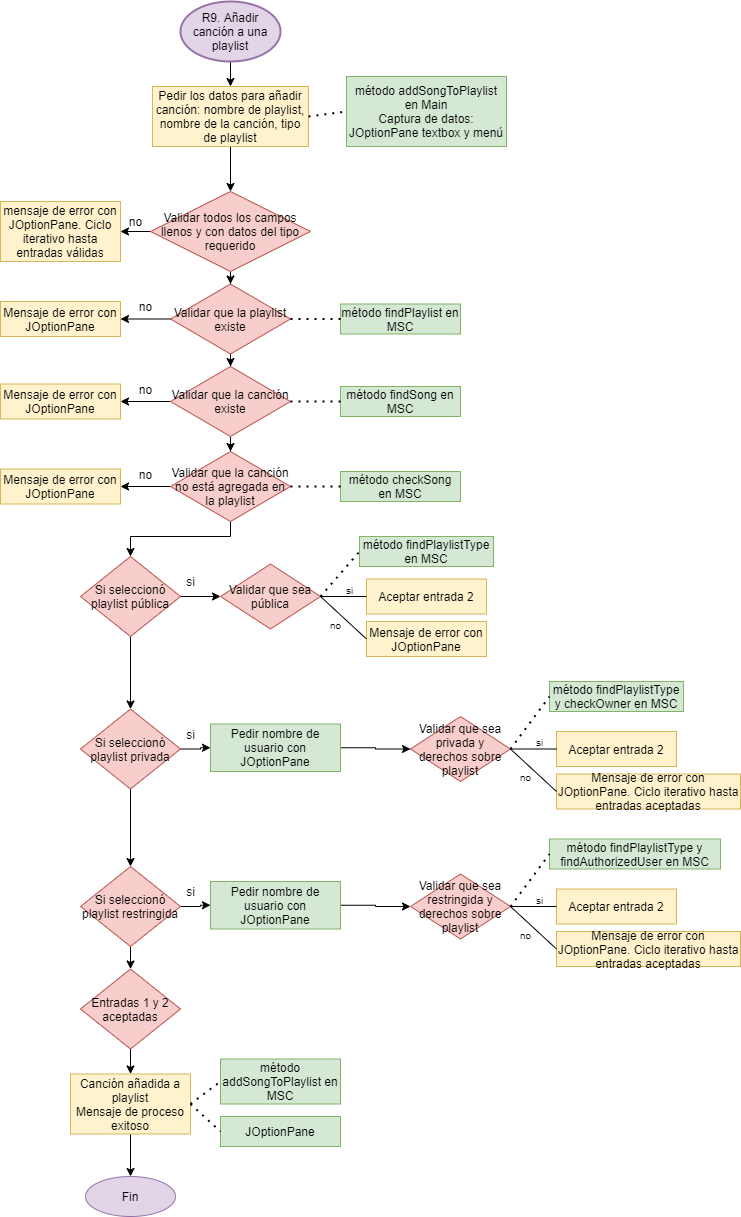

The diagram above was exported from draw.io. Its source (the exported page's mxGraphModel, read from the mxfile embedded in the PNG):
<mxGraphModel dx="2997" dy="1088" grid="1" gridSize="10" guides="1" tooltips="1" connect="1" arrows="1" fold="1" page="1" pageScale="1" pageWidth="827" pageHeight="1169" math="0" shadow="0">
  <root>
    <mxCell id="0" />
    <mxCell id="1" parent="0" />
    <mxCell id="2" style="edgeStyle=orthogonalEdgeStyle;rounded=0;orthogonalLoop=1;jettySize=auto;html=1;entryX=0.5;entryY=0;entryDx=0;entryDy=0;entryPerimeter=0;" edge="1" source="3" target="5" parent="1">
      <mxGeometry relative="1" as="geometry">
        <mxPoint x="1790" y="180" as="targetPoint" />
      </mxGeometry>
    </mxCell>
    <mxCell id="3" value="R9. Añadir canción a una playlist" style="strokeWidth=2;html=1;shape=mxgraph.flowchart.start_1;whiteSpace=wrap;fillColor=#e1d5e7;strokeColor=#9673a6;" vertex="1" parent="1">
      <mxGeometry x="1740" y="80" width="100" height="60" as="geometry" />
    </mxCell>
    <mxCell id="4" value="" style="edgeStyle=orthogonalEdgeStyle;rounded=0;orthogonalLoop=1;jettySize=auto;html=1;startArrow=none;startFill=0;fontSize=10;entryX=0.5;entryY=0;entryDx=0;entryDy=0;" edge="1" source="5" target="10" parent="1">
      <mxGeometry relative="1" as="geometry">
        <mxPoint x="1790.0000000000005" y="257.5" as="targetPoint" />
      </mxGeometry>
    </mxCell>
    <mxCell id="5" value="Pedir los datos para añadir canción: nombre de playlist, nombre de la canción, tipo de playlist" style="rounded=0;whiteSpace=wrap;html=1;fillColor=#fff2cc;strokeColor=#d6b656;" vertex="1" parent="1">
      <mxGeometry x="1712" y="165" width="156" height="60" as="geometry" />
    </mxCell>
    <mxCell id="6" value="" style="endArrow=none;dashed=1;html=1;dashPattern=1 3;strokeWidth=2;exitX=1;exitY=0.5;exitDx=0;exitDy=0;entryX=0;entryY=0.5;entryDx=0;entryDy=0;" edge="1" source="5" target="7" parent="1">
      <mxGeometry width="50" height="50" relative="1" as="geometry">
        <mxPoint x="2026" y="245" as="sourcePoint" />
        <mxPoint x="1926" y="195" as="targetPoint" />
      </mxGeometry>
    </mxCell>
    <mxCell id="7" value="método addSongToPlaylist en Main&lt;br&gt;Captura de datos: JOptionPane textbox y menú" style="rounded=0;whiteSpace=wrap;html=1;fillColor=#d5e8d4;strokeColor=#82b366;" vertex="1" parent="1">
      <mxGeometry x="1906" y="155" width="160" height="70" as="geometry" />
    </mxCell>
    <mxCell id="8" value="" style="edgeStyle=orthogonalEdgeStyle;rounded=0;orthogonalLoop=1;jettySize=auto;html=1;" edge="1" source="10" target="11" parent="1">
      <mxGeometry relative="1" as="geometry" />
    </mxCell>
    <mxCell id="9" value="" style="edgeStyle=orthogonalEdgeStyle;rounded=0;orthogonalLoop=1;jettySize=auto;html=1;startArrow=none;startFill=0;fontSize=10;" edge="1" source="10" target="23" parent="1">
      <mxGeometry relative="1" as="geometry" />
    </mxCell>
    <mxCell id="10" value="Validar todos los campos llenos y con datos del tipo requerido" style="rhombus;whiteSpace=wrap;html=1;fillColor=#f8cecc;strokeColor=#b85450;" vertex="1" parent="1">
      <mxGeometry x="1710" y="270" width="160" height="80" as="geometry" />
    </mxCell>
    <mxCell id="11" value="mensaje de error con JOptionPane. Ciclo iterativo hasta entradas válidas" style="whiteSpace=wrap;html=1;strokeColor=#d6b656;fillColor=#fff2cc;" vertex="1" parent="1">
      <mxGeometry x="1560" y="280" width="120" height="60" as="geometry" />
    </mxCell>
    <mxCell id="12" value="no" style="text;html=1;align=center;verticalAlign=middle;resizable=0;points=[];autosize=1;" vertex="1" parent="1">
      <mxGeometry x="1680" y="290" width="30" height="20" as="geometry" />
    </mxCell>
    <mxCell id="13" value="" style="edgeStyle=orthogonalEdgeStyle;rounded=0;orthogonalLoop=1;jettySize=auto;html=1;" edge="1" source="14" target="19" parent="1">
      <mxGeometry relative="1" as="geometry" />
    </mxCell>
    <mxCell id="14" value="Canción añadida a playlist&lt;br&gt;Mensaje de proceso exitoso" style="whiteSpace=wrap;html=1;strokeColor=#d6b656;fillColor=#fff2cc;" vertex="1" parent="1">
      <mxGeometry x="1630" y="1152.5" width="120" height="60" as="geometry" />
    </mxCell>
    <mxCell id="15" value="" style="endArrow=none;dashed=1;html=1;dashPattern=1 3;strokeWidth=2;exitX=1;exitY=0.5;exitDx=0;exitDy=0;entryX=0;entryY=0.5;entryDx=0;entryDy=0;" edge="1" source="14" target="16" parent="1">
      <mxGeometry width="50" height="50" relative="1" as="geometry">
        <mxPoint x="1720" y="1142.5" as="sourcePoint" />
        <mxPoint x="1820" y="1182.5" as="targetPoint" />
      </mxGeometry>
    </mxCell>
    <mxCell id="16" value="método addSongToPlaylist en MSC" style="rounded=0;whiteSpace=wrap;html=1;fillColor=#d5e8d4;strokeColor=#82b366;" vertex="1" parent="1">
      <mxGeometry x="1780" y="1137.5" width="120" height="45" as="geometry" />
    </mxCell>
    <mxCell id="17" value="JOptionPane" style="rounded=0;whiteSpace=wrap;html=1;fillColor=#d5e8d4;strokeColor=#82b366;" vertex="1" parent="1">
      <mxGeometry x="1780" y="1195" width="120" height="30" as="geometry" />
    </mxCell>
    <mxCell id="18" value="" style="endArrow=none;dashed=1;html=1;dashPattern=1 3;strokeWidth=2;exitX=1;exitY=0.5;exitDx=0;exitDy=0;entryX=0;entryY=0.5;entryDx=0;entryDy=0;" edge="1" source="14" target="17" parent="1">
      <mxGeometry width="50" height="50" relative="1" as="geometry">
        <mxPoint x="1760" y="1192.5" as="sourcePoint" />
        <mxPoint x="1834" y="1177.5" as="targetPoint" />
      </mxGeometry>
    </mxCell>
    <mxCell id="19" value="Fin" style="ellipse;whiteSpace=wrap;html=1;strokeColor=#9673a6;fillColor=#e1d5e7;" vertex="1" parent="1">
      <mxGeometry x="1645" y="1255" width="90" height="40" as="geometry" />
    </mxCell>
    <mxCell id="20" value="método findPlaylist en MSC" style="rounded=0;whiteSpace=wrap;html=1;fillColor=#d5e8d4;strokeColor=#82b366;" vertex="1" parent="1">
      <mxGeometry x="1900" y="382.5" width="120" height="30" as="geometry" />
    </mxCell>
    <mxCell id="21" style="edgeStyle=orthogonalEdgeStyle;rounded=0;orthogonalLoop=1;jettySize=auto;html=1;exitX=0;exitY=0.5;exitDx=0;exitDy=0;entryX=1;entryY=0.5;entryDx=0;entryDy=0;" edge="1" source="23" target="25" parent="1">
      <mxGeometry relative="1" as="geometry">
        <mxPoint x="1690" y="377.5" as="targetPoint" />
      </mxGeometry>
    </mxCell>
    <mxCell id="22" value="" style="edgeStyle=orthogonalEdgeStyle;rounded=0;orthogonalLoop=1;jettySize=auto;html=1;startArrow=none;startFill=0;fontSize=12;" edge="1" source="23" target="30" parent="1">
      <mxGeometry relative="1" as="geometry" />
    </mxCell>
    <mxCell id="23" value="&lt;span&gt;Validar que la playlist existe&lt;/span&gt;" style="rhombus;whiteSpace=wrap;html=1;fillColor=#f8cecc;strokeColor=#b85450;" vertex="1" parent="1">
      <mxGeometry x="1730" y="362.5" width="120" height="70" as="geometry" />
    </mxCell>
    <mxCell id="24" value="" style="endArrow=none;dashed=1;html=1;dashPattern=1 3;strokeWidth=2;exitX=1;exitY=0.5;exitDx=0;exitDy=0;entryX=0;entryY=0.5;entryDx=0;entryDy=0;" edge="1" source="23" target="20" parent="1">
      <mxGeometry width="50" height="50" relative="1" as="geometry">
        <mxPoint x="1900" y="432.5" as="sourcePoint" />
        <mxPoint x="1950" y="382.5" as="targetPoint" />
      </mxGeometry>
    </mxCell>
    <mxCell id="25" value="Mensaje de error con JOptionPane" style="rounded=0;whiteSpace=wrap;html=1;fillColor=#fff2cc;strokeColor=#d6b656;" vertex="1" parent="1">
      <mxGeometry x="1560" y="380" width="120" height="35" as="geometry" />
    </mxCell>
    <mxCell id="26" value="no" style="text;html=1;align=center;verticalAlign=middle;resizable=0;points=[];autosize=1;" vertex="1" parent="1">
      <mxGeometry x="1690" y="375" width="30" height="20" as="geometry" />
    </mxCell>
    <mxCell id="27" value="método findSong en MSC" style="rounded=0;whiteSpace=wrap;html=1;fillColor=#d5e8d4;strokeColor=#82b366;" vertex="1" parent="1">
      <mxGeometry x="1900" y="465" width="120" height="30" as="geometry" />
    </mxCell>
    <mxCell id="28" style="edgeStyle=orthogonalEdgeStyle;rounded=0;orthogonalLoop=1;jettySize=auto;html=1;exitX=0;exitY=0.5;exitDx=0;exitDy=0;entryX=1;entryY=0.5;entryDx=0;entryDy=0;" edge="1" source="30" target="32" parent="1">
      <mxGeometry relative="1" as="geometry">
        <mxPoint x="1690" y="460" as="targetPoint" />
      </mxGeometry>
    </mxCell>
    <mxCell id="29" value="" style="edgeStyle=orthogonalEdgeStyle;rounded=0;orthogonalLoop=1;jettySize=auto;html=1;startArrow=none;startFill=0;fontSize=12;" edge="1" source="30" target="37" parent="1">
      <mxGeometry relative="1" as="geometry" />
    </mxCell>
    <mxCell id="30" value="&lt;span&gt;Validar que la canción existe&lt;/span&gt;" style="rhombus;whiteSpace=wrap;html=1;fillColor=#f8cecc;strokeColor=#b85450;" vertex="1" parent="1">
      <mxGeometry x="1730" y="445" width="120" height="70" as="geometry" />
    </mxCell>
    <mxCell id="31" value="" style="endArrow=none;dashed=1;html=1;dashPattern=1 3;strokeWidth=2;exitX=1;exitY=0.5;exitDx=0;exitDy=0;entryX=0;entryY=0.5;entryDx=0;entryDy=0;" edge="1" source="30" target="27" parent="1">
      <mxGeometry width="50" height="50" relative="1" as="geometry">
        <mxPoint x="1900" y="515" as="sourcePoint" />
        <mxPoint x="1950" y="465" as="targetPoint" />
      </mxGeometry>
    </mxCell>
    <mxCell id="32" value="Mensaje de error con JOptionPane" style="rounded=0;whiteSpace=wrap;html=1;fillColor=#fff2cc;strokeColor=#d6b656;" vertex="1" parent="1">
      <mxGeometry x="1560" y="462.5" width="120" height="35" as="geometry" />
    </mxCell>
    <mxCell id="33" value="no" style="text;html=1;align=center;verticalAlign=middle;resizable=0;points=[];autosize=1;" vertex="1" parent="1">
      <mxGeometry x="1690" y="457.5" width="30" height="20" as="geometry" />
    </mxCell>
    <mxCell id="34" value="método checkSong en MSC" style="rounded=0;whiteSpace=wrap;html=1;fillColor=#d5e8d4;strokeColor=#82b366;" vertex="1" parent="1">
      <mxGeometry x="1900" y="550" width="120" height="30" as="geometry" />
    </mxCell>
    <mxCell id="35" style="edgeStyle=orthogonalEdgeStyle;rounded=0;orthogonalLoop=1;jettySize=auto;html=1;exitX=0;exitY=0.5;exitDx=0;exitDy=0;entryX=1;entryY=0.5;entryDx=0;entryDy=0;" edge="1" source="37" target="39" parent="1">
      <mxGeometry relative="1" as="geometry">
        <mxPoint x="1690" y="545" as="targetPoint" />
      </mxGeometry>
    </mxCell>
    <mxCell id="36" style="edgeStyle=orthogonalEdgeStyle;rounded=0;orthogonalLoop=1;jettySize=auto;html=1;entryX=0.5;entryY=0;entryDx=0;entryDy=0;startArrow=none;startFill=0;fontSize=12;" edge="1" source="37" target="43" parent="1">
      <mxGeometry relative="1" as="geometry">
        <Array as="points">
          <mxPoint x="1790" y="615" />
          <mxPoint x="1690" y="615" />
        </Array>
      </mxGeometry>
    </mxCell>
    <mxCell id="37" value="&lt;span&gt;Validar que la canción no está agregada en la playlist&lt;/span&gt;" style="rhombus;whiteSpace=wrap;html=1;fillColor=#f8cecc;strokeColor=#b85450;" vertex="1" parent="1">
      <mxGeometry x="1730" y="530" width="120" height="70" as="geometry" />
    </mxCell>
    <mxCell id="38" value="" style="endArrow=none;dashed=1;html=1;dashPattern=1 3;strokeWidth=2;exitX=1;exitY=0.5;exitDx=0;exitDy=0;entryX=0;entryY=0.5;entryDx=0;entryDy=0;" edge="1" source="37" target="34" parent="1">
      <mxGeometry width="50" height="50" relative="1" as="geometry">
        <mxPoint x="1900" y="600" as="sourcePoint" />
        <mxPoint x="1950" y="550" as="targetPoint" />
      </mxGeometry>
    </mxCell>
    <mxCell id="39" value="Mensaje de error con JOptionPane" style="rounded=0;whiteSpace=wrap;html=1;fillColor=#fff2cc;strokeColor=#d6b656;" vertex="1" parent="1">
      <mxGeometry x="1560" y="547.5" width="120" height="35" as="geometry" />
    </mxCell>
    <mxCell id="40" value="no" style="text;html=1;align=center;verticalAlign=middle;resizable=0;points=[];autosize=1;" vertex="1" parent="1">
      <mxGeometry x="1690" y="542.5" width="30" height="20" as="geometry" />
    </mxCell>
    <mxCell id="41" value="" style="edgeStyle=orthogonalEdgeStyle;rounded=0;orthogonalLoop=1;jettySize=auto;html=1;startArrow=none;startFill=0;fontSize=12;" edge="1" source="43" target="44" parent="1">
      <mxGeometry relative="1" as="geometry" />
    </mxCell>
    <mxCell id="42" value="" style="edgeStyle=orthogonalEdgeStyle;rounded=0;orthogonalLoop=1;jettySize=auto;html=1;startArrow=none;startFill=0;strokeWidth=1;fontSize=12;" edge="1" source="43" target="52" parent="1">
      <mxGeometry relative="1" as="geometry" />
    </mxCell>
    <mxCell id="43" value="Si seleccionó playlist pública" style="rhombus;whiteSpace=wrap;html=1;strokeWidth=1;fontSize=12;fillColor=#f8cecc;strokeColor=#b85450;" vertex="1" parent="1">
      <mxGeometry x="1640" y="635" width="100" height="80" as="geometry" />
    </mxCell>
    <mxCell id="44" value="Validar que sea pública" style="rhombus;whiteSpace=wrap;html=1;strokeWidth=1;fontSize=12;fillColor=#f8cecc;strokeColor=#b85450;" vertex="1" parent="1">
      <mxGeometry x="1780" y="642.5" width="100" height="65" as="geometry" />
    </mxCell>
    <mxCell id="45" value="si" style="text;html=1;align=center;verticalAlign=middle;resizable=0;points=[];autosize=1;fontSize=12;" vertex="1" parent="1">
      <mxGeometry x="1740" y="650" width="20" height="20" as="geometry" />
    </mxCell>
    <mxCell id="46" value="método findPlaylistType en MSC" style="rounded=0;whiteSpace=wrap;html=1;fillColor=#d5e8d4;strokeColor=#82b366;" vertex="1" parent="1">
      <mxGeometry x="1919" y="615" width="134" height="30" as="geometry" />
    </mxCell>
    <mxCell id="47" value="" style="endArrow=none;dashed=1;html=1;dashPattern=1 3;strokeWidth=2;fontSize=12;exitX=1;exitY=0.5;exitDx=0;exitDy=0;entryX=0;entryY=0.5;entryDx=0;entryDy=0;" edge="1" source="44" target="46" parent="1">
      <mxGeometry width="50" height="50" relative="1" as="geometry">
        <mxPoint x="1680" y="740" as="sourcePoint" />
        <mxPoint x="1730" y="690" as="targetPoint" />
      </mxGeometry>
    </mxCell>
    <mxCell id="48" value="Aceptar entrada 2" style="rounded=0;whiteSpace=wrap;html=1;fillColor=#fff2cc;strokeColor=#d6b656;" vertex="1" parent="1">
      <mxGeometry x="1926" y="657.5" width="120" height="35" as="geometry" />
    </mxCell>
    <mxCell id="49" value="" style="endArrow=none;html=1;strokeWidth=1;fontSize=12;exitX=1;exitY=0.5;exitDx=0;exitDy=0;entryX=0;entryY=0.5;entryDx=0;entryDy=0;" edge="1" source="44" target="48" parent="1">
      <mxGeometry width="50" height="50" relative="1" as="geometry">
        <mxPoint x="1890" y="684.9999999999998" as="sourcePoint" />
        <mxPoint x="1929" y="652.4999999999998" as="targetPoint" />
      </mxGeometry>
    </mxCell>
    <mxCell id="50" value="" style="edgeStyle=orthogonalEdgeStyle;rounded=0;orthogonalLoop=1;jettySize=auto;html=1;startArrow=none;startFill=0;strokeWidth=1;fontSize=12;" edge="1" source="52" target="62" parent="1">
      <mxGeometry relative="1" as="geometry" />
    </mxCell>
    <mxCell id="51" value="" style="edgeStyle=orthogonalEdgeStyle;rounded=0;orthogonalLoop=1;jettySize=auto;html=1;startArrow=none;startFill=0;strokeWidth=1;fontSize=12;" edge="1" source="52" target="71" parent="1">
      <mxGeometry relative="1" as="geometry" />
    </mxCell>
    <mxCell id="52" value="Si seleccionó playlist privada" style="rhombus;whiteSpace=wrap;html=1;strokeWidth=1;fontSize=12;fillColor=#f8cecc;strokeColor=#b85450;" vertex="1" parent="1">
      <mxGeometry x="1640" y="787.5" width="100" height="80" as="geometry" />
    </mxCell>
    <mxCell id="53" value="Validar que sea privada y derechos sobre playlist" style="rhombus;whiteSpace=wrap;html=1;strokeWidth=1;fontSize=12;fillColor=#f8cecc;strokeColor=#b85450;" vertex="1" parent="1">
      <mxGeometry x="1970" y="795" width="100" height="65" as="geometry" />
    </mxCell>
    <mxCell id="54" value="si" style="text;html=1;align=center;verticalAlign=middle;resizable=0;points=[];autosize=1;fontSize=12;" vertex="1" parent="1">
      <mxGeometry x="1740" y="802.5" width="20" height="20" as="geometry" />
    </mxCell>
    <mxCell id="55" value="método findPlaylistType y checkOwner en MSC" style="rounded=0;whiteSpace=wrap;html=1;fillColor=#d5e8d4;strokeColor=#82b366;" vertex="1" parent="1">
      <mxGeometry x="2109" y="760" width="134" height="30" as="geometry" />
    </mxCell>
    <mxCell id="56" value="" style="endArrow=none;dashed=1;html=1;dashPattern=1 3;strokeWidth=2;fontSize=12;exitX=1;exitY=0.5;exitDx=0;exitDy=0;entryX=0;entryY=0.5;entryDx=0;entryDy=0;" edge="1" source="53" target="55" parent="1">
      <mxGeometry width="50" height="50" relative="1" as="geometry">
        <mxPoint x="1870" y="892.5" as="sourcePoint" />
        <mxPoint x="1920" y="842.5" as="targetPoint" />
      </mxGeometry>
    </mxCell>
    <mxCell id="57" value="Mensaje de error con JOptionPane" style="rounded=0;whiteSpace=wrap;html=1;fillColor=#fff2cc;strokeColor=#d6b656;" vertex="1" parent="1">
      <mxGeometry x="1926" y="700" width="120" height="35" as="geometry" />
    </mxCell>
    <mxCell id="58" value="" style="endArrow=none;html=1;strokeWidth=1;fontSize=12;exitX=1;exitY=0.5;exitDx=0;exitDy=0;entryX=0;entryY=0.5;entryDx=0;entryDy=0;" edge="1" source="44" target="57" parent="1">
      <mxGeometry width="50" height="50" relative="1" as="geometry">
        <mxPoint x="1890" y="684.9999999999998" as="sourcePoint" />
        <mxPoint x="1936" y="684.9999999999998" as="targetPoint" />
      </mxGeometry>
    </mxCell>
    <mxCell id="59" value="&lt;font style=&quot;font-size: 10px&quot;&gt;si&lt;/font&gt;" style="text;html=1;align=center;verticalAlign=middle;resizable=0;points=[];autosize=1;fontSize=12;" vertex="1" parent="1">
      <mxGeometry x="1899" y="657.5" width="20" height="20" as="geometry" />
    </mxCell>
    <mxCell id="60" value="&lt;font style=&quot;font-size: 10px&quot;&gt;no&lt;/font&gt;" style="text;html=1;align=center;verticalAlign=middle;resizable=0;points=[];autosize=1;fontSize=12;" vertex="1" parent="1">
      <mxGeometry x="1880" y="692.5" width="30" height="20" as="geometry" />
    </mxCell>
    <mxCell id="61" value="" style="edgeStyle=orthogonalEdgeStyle;rounded=0;orthogonalLoop=1;jettySize=auto;html=1;startArrow=none;startFill=0;strokeWidth=1;fontSize=12;" edge="1" source="62" target="53" parent="1">
      <mxGeometry relative="1" as="geometry" />
    </mxCell>
    <mxCell id="62" value="Pedir nombre de usuario con JOptionPane" style="rounded=0;whiteSpace=wrap;html=1;fillColor=#d5e8d4;strokeColor=#82b366;" vertex="1" parent="1">
      <mxGeometry x="1770" y="802.5" width="130" height="47.5" as="geometry" />
    </mxCell>
    <mxCell id="63" value="Aceptar entrada 2" style="rounded=0;whiteSpace=wrap;html=1;fillColor=#fff2cc;strokeColor=#d6b656;" vertex="1" parent="1">
      <mxGeometry x="2116" y="810" width="120" height="35" as="geometry" />
    </mxCell>
    <mxCell id="64" value="" style="endArrow=none;html=1;strokeWidth=1;fontSize=12;exitX=1;exitY=0.5;exitDx=0;exitDy=0;entryX=0;entryY=0.5;entryDx=0;entryDy=0;" edge="1" target="63" parent="1">
      <mxGeometry width="50" height="50" relative="1" as="geometry">
        <mxPoint x="2070" y="827.4999999999998" as="sourcePoint" />
        <mxPoint x="2119" y="804.9999999999998" as="targetPoint" />
      </mxGeometry>
    </mxCell>
    <mxCell id="65" value="Mensaje de error con JOptionPane. Ciclo iterativo hasta entradas aceptadas" style="rounded=0;whiteSpace=wrap;html=1;fillColor=#fff2cc;strokeColor=#d6b656;" vertex="1" parent="1">
      <mxGeometry x="2116" y="852.5" width="184" height="35" as="geometry" />
    </mxCell>
    <mxCell id="66" value="" style="endArrow=none;html=1;strokeWidth=1;fontSize=12;exitX=1;exitY=0.5;exitDx=0;exitDy=0;entryX=0;entryY=0.5;entryDx=0;entryDy=0;" edge="1" target="65" parent="1">
      <mxGeometry width="50" height="50" relative="1" as="geometry">
        <mxPoint x="2070" y="827.4999999999998" as="sourcePoint" />
        <mxPoint x="2126" y="837.4999999999998" as="targetPoint" />
      </mxGeometry>
    </mxCell>
    <mxCell id="67" value="&lt;font style=&quot;font-size: 10px&quot;&gt;si&lt;/font&gt;" style="text;html=1;align=center;verticalAlign=middle;resizable=0;points=[];autosize=1;fontSize=12;" vertex="1" parent="1">
      <mxGeometry x="2089" y="810" width="20" height="20" as="geometry" />
    </mxCell>
    <mxCell id="68" value="&lt;font style=&quot;font-size: 10px&quot;&gt;no&lt;/font&gt;" style="text;html=1;align=center;verticalAlign=middle;resizable=0;points=[];autosize=1;fontSize=12;" vertex="1" parent="1">
      <mxGeometry x="2070" y="845" width="30" height="20" as="geometry" />
    </mxCell>
    <mxCell id="69" value="" style="edgeStyle=orthogonalEdgeStyle;rounded=0;orthogonalLoop=1;jettySize=auto;html=1;startArrow=none;startFill=0;strokeWidth=1;fontSize=12;" edge="1" source="71" target="77" parent="1">
      <mxGeometry relative="1" as="geometry" />
    </mxCell>
    <mxCell id="70" value="" style="edgeStyle=orthogonalEdgeStyle;rounded=0;orthogonalLoop=1;jettySize=auto;html=1;startArrow=none;startFill=0;strokeWidth=1;fontSize=12;" edge="1" source="71" target="85" parent="1">
      <mxGeometry relative="1" as="geometry" />
    </mxCell>
    <mxCell id="71" value="Si seleccionó playlist restringida" style="rhombus;whiteSpace=wrap;html=1;strokeWidth=1;fontSize=12;fillColor=#f8cecc;strokeColor=#b85450;" vertex="1" parent="1">
      <mxGeometry x="1640" y="945" width="100" height="80" as="geometry" />
    </mxCell>
    <mxCell id="72" value="Validar que sea restringida y derechos sobre playlist" style="rhombus;whiteSpace=wrap;html=1;strokeWidth=1;fontSize=12;fillColor=#f8cecc;strokeColor=#b85450;" vertex="1" parent="1">
      <mxGeometry x="1970" y="952.5" width="100" height="65" as="geometry" />
    </mxCell>
    <mxCell id="73" value="si" style="text;html=1;align=center;verticalAlign=middle;resizable=0;points=[];autosize=1;fontSize=12;" vertex="1" parent="1">
      <mxGeometry x="1740" y="960" width="20" height="20" as="geometry" />
    </mxCell>
    <mxCell id="74" value="método findPlaylistType y findAuthorizedUser en MSC" style="rounded=0;whiteSpace=wrap;html=1;fillColor=#d5e8d4;strokeColor=#82b366;" vertex="1" parent="1">
      <mxGeometry x="2109" y="917.5" width="171" height="30" as="geometry" />
    </mxCell>
    <mxCell id="75" value="" style="endArrow=none;dashed=1;html=1;dashPattern=1 3;strokeWidth=2;fontSize=12;exitX=1;exitY=0.5;exitDx=0;exitDy=0;entryX=0;entryY=0.5;entryDx=0;entryDy=0;" edge="1" source="72" target="74" parent="1">
      <mxGeometry width="50" height="50" relative="1" as="geometry">
        <mxPoint x="1870" y="1050" as="sourcePoint" />
        <mxPoint x="1920" y="1000" as="targetPoint" />
      </mxGeometry>
    </mxCell>
    <mxCell id="76" value="" style="edgeStyle=orthogonalEdgeStyle;rounded=0;orthogonalLoop=1;jettySize=auto;html=1;startArrow=none;startFill=0;strokeWidth=1;fontSize=12;" edge="1" source="77" target="72" parent="1">
      <mxGeometry relative="1" as="geometry" />
    </mxCell>
    <mxCell id="77" value="Pedir nombre de usuario con JOptionPane" style="rounded=0;whiteSpace=wrap;html=1;fillColor=#d5e8d4;strokeColor=#82b366;" vertex="1" parent="1">
      <mxGeometry x="1770" y="960" width="130" height="47.5" as="geometry" />
    </mxCell>
    <mxCell id="78" value="Aceptar entrada 2" style="rounded=0;whiteSpace=wrap;html=1;fillColor=#fff2cc;strokeColor=#d6b656;" vertex="1" parent="1">
      <mxGeometry x="2116" y="967.5" width="120" height="35" as="geometry" />
    </mxCell>
    <mxCell id="79" value="" style="endArrow=none;html=1;strokeWidth=1;fontSize=12;exitX=1;exitY=0.5;exitDx=0;exitDy=0;entryX=0;entryY=0.5;entryDx=0;entryDy=0;" edge="1" target="78" parent="1">
      <mxGeometry width="50" height="50" relative="1" as="geometry">
        <mxPoint x="2070" y="985" as="sourcePoint" />
        <mxPoint x="2119" y="962.4999999999998" as="targetPoint" />
      </mxGeometry>
    </mxCell>
    <mxCell id="80" value="Mensaje de error con JOptionPane. Ciclo iterativo hasta entradas aceptadas" style="rounded=0;whiteSpace=wrap;html=1;fillColor=#fff2cc;strokeColor=#d6b656;" vertex="1" parent="1">
      <mxGeometry x="2116" y="1010" width="184" height="35" as="geometry" />
    </mxCell>
    <mxCell id="81" value="" style="endArrow=none;html=1;strokeWidth=1;fontSize=12;exitX=1;exitY=0.5;exitDx=0;exitDy=0;entryX=0;entryY=0.5;entryDx=0;entryDy=0;" edge="1" target="80" parent="1">
      <mxGeometry width="50" height="50" relative="1" as="geometry">
        <mxPoint x="2070" y="985" as="sourcePoint" />
        <mxPoint x="2126" y="994.9999999999998" as="targetPoint" />
      </mxGeometry>
    </mxCell>
    <mxCell id="82" value="&lt;font style=&quot;font-size: 10px&quot;&gt;si&lt;/font&gt;" style="text;html=1;align=center;verticalAlign=middle;resizable=0;points=[];autosize=1;fontSize=12;" vertex="1" parent="1">
      <mxGeometry x="2089" y="967.5" width="20" height="20" as="geometry" />
    </mxCell>
    <mxCell id="83" value="&lt;font style=&quot;font-size: 10px&quot;&gt;no&lt;/font&gt;" style="text;html=1;align=center;verticalAlign=middle;resizable=0;points=[];autosize=1;fontSize=12;" vertex="1" parent="1">
      <mxGeometry x="2070" y="1002.5" width="30" height="20" as="geometry" />
    </mxCell>
    <mxCell id="84" value="" style="edgeStyle=orthogonalEdgeStyle;rounded=0;orthogonalLoop=1;jettySize=auto;html=1;startArrow=none;startFill=0;strokeWidth=1;fontSize=12;entryX=0.5;entryY=0;entryDx=0;entryDy=0;" edge="1" source="85" target="14" parent="1">
      <mxGeometry relative="1" as="geometry">
        <mxPoint x="1690" y="1150" as="targetPoint" />
      </mxGeometry>
    </mxCell>
    <mxCell id="85" value="Entradas 1 y 2 aceptadas" style="rhombus;whiteSpace=wrap;html=1;strokeWidth=1;fontSize=12;fillColor=#f8cecc;strokeColor=#b85450;" vertex="1" parent="1">
      <mxGeometry x="1640" y="1047.5" width="100" height="80" as="geometry" />
    </mxCell>
  </root>
</mxGraphModel>